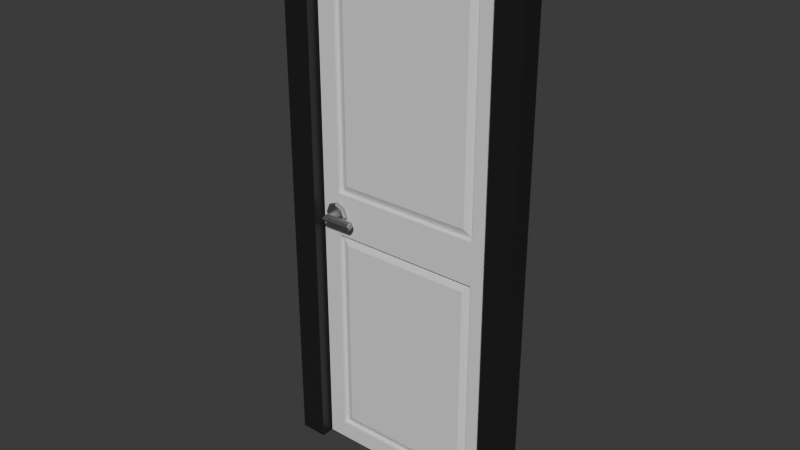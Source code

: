# Source: Door.blend  (saved by Blender 5.3.31; exported with 4.5.12 LTS)
import bpy
from mathutils import Matrix  # noqa: F401  (used for matrix-valued properties, if any)

bpy.ops.wm.read_factory_settings(use_empty=True)
scene = bpy.context.scene
scene.name = 'Scene'

# ---- collections
col_collection = bpy.data.collections.new('Collection'); scene.collection.children.link(col_collection)

# ---- materials (node trees are filled in below, after node groups)
mat_door = bpy.data.materials.new('door')
mat_knob = bpy.data.materials.new('knob')
mat_frame = bpy.data.materials.new('frame')
mat_hole = bpy.data.materials.new('hole')

# ---- material node trees
mat_door.use_nodes = True; mat_door.node_tree.nodes.clear()
_N = mat_door.node_tree.nodes; _L = mat_door.node_tree.links
n0 = _N.new('ShaderNodeBsdfPrincipled'); n0.name = 'Principled BSDF'; n0.location = (-200, 100)
n0.inputs[10].default_value = 0.005
n1 = _N.new('ShaderNodeOutputMaterial'); n1.name = 'Material Output'; n1.location = (200, 100)
_L.new(n0.outputs[0], n1.inputs[0])
n1.is_active_output = True
mat_knob.use_nodes = True; mat_knob.node_tree.nodes.clear()
_N = mat_knob.node_tree.nodes; _L = mat_knob.node_tree.links
n0 = _N.new('ShaderNodeBsdfPrincipled'); n0.name = 'Principled BSDF'; n0.location = (-200, 100)
n0.inputs[0].default_value = (0.4062, 0.4062, 0.4062, 1.0)
n0.inputs[1].default_value = 1.0
n0.inputs[10].default_value = 0.005
n1 = _N.new('ShaderNodeOutputMaterial'); n1.name = 'Material Output'; n1.location = (200, 100)
_L.new(n0.outputs[0], n1.inputs[0])
n1.is_active_output = True
mat_frame.use_nodes = True; mat_frame.node_tree.nodes.clear()
_N = mat_frame.node_tree.nodes; _L = mat_frame.node_tree.links
n0 = _N.new('ShaderNodeBsdfPrincipled'); n0.name = 'Principled BSDF'; n0.location = (-200, 100)
n0.inputs[0].default_value = (0.01216, 0.01216, 0.01216, 1.0)
n0.inputs[10].default_value = 0.005
n1 = _N.new('ShaderNodeOutputMaterial'); n1.name = 'Material Output'; n1.location = (200, 100)
_L.new(n0.outputs[0], n1.inputs[0])
n1.is_active_output = True
mat_hole.use_nodes = True; mat_hole.node_tree.nodes.clear()
_N = mat_hole.node_tree.nodes; _L = mat_hole.node_tree.links
n0 = _N.new('ShaderNodeOutputMaterial'); n0.name = 'Material Output'; n0.location = (200, 100)
n1 = _N.new('ShaderNodeEmission'); n1.name = 'Emission'; n1.location = (-200, 100)
n1.inputs[1].default_value = 0.0
_L.new(n1.outputs[0], n0.inputs[0])
n0.is_active_output = True

# ---- world
world_world = bpy.data.worlds.new('World'); scene.world = world_world
world_world.use_nodes = True; world_world.node_tree.nodes.clear()
_N = world_world.node_tree.nodes; _L = world_world.node_tree.links
n0 = _N.new('ShaderNodeOutputWorld'); n0.name = 'World Output'; n0.location = (200, 100)
n1 = _N.new('ShaderNodeBackground'); n1.name = 'Background'; n1.location = (-200, 100)
n1.inputs[0].default_value = (0.05088, 0.05088, 0.05088, 1.0)
_L.new(n1.outputs[0], n0.inputs[0])
n0.is_active_output = True
world_world.color = (0.05088, 0.05088, 0.05088)
world_world.sun_shadow_jitter_overblur = 0.0

# ---- meshes
me_plane = bpy.data.meshes.new('Plane')
me_plane.from_pydata([(-0.914, -1.22, -0.05), (0.0, -1.22, -0.05), (-0.914, 1.22, -0.05), (0.0, 1.22, -0.05), (-0.914, 0.0, -0.05), (0.0, 0.0, -0.05), (-0.814, 0.09996, 0.0), (-0.09996, 0.09996, 0.0), (-0.09996, 1.12, 0.0), (-0.814, 1.12, 0.0), (-0.814, -1.12, 0.0), (-0.09996, -1.12, 0.0), (-0.09996, -0.09996, 0.0), (-0.814, -0.09996, 0.0), (-0.09996, 0.09996, -0.02297), (-0.814, 0.09996, -0.02297), (-0.814, 1.12, -0.02297), (-0.09996, 1.12, -0.02297), (-0.814, -1.12, -0.02297), (-0.09996, -1.12, -0.02297), (-0.814, -0.09996, -0.02297), (-0.09996, -0.09996, -0.02297), (-0.7695, 0.1445, -0.001767), (-0.1445, 0.1445, -0.001767), (-0.1445, 1.076, -0.001767), (-0.7695, 1.076, -0.001767), (-0.7695, -1.076, -0.001767), (-0.1445, -1.076, -0.001767), (-0.1445, -0.1445, -0.001767), (-0.7695, -0.1445, -0.001767), (-0.8203, 0.05606, 0.004842), (-0.86, 0.03964, 0.004842), (-0.8764, 2.397e-09, 0.004842), (-0.86, -0.03964, 0.004842), (-0.8203, -0.05606, 0.004842), (-0.7807, -0.03964, 0.004842), (-0.7643, 2.397e-09, 0.004842), (-0.7807, 0.03964, 0.004842), (-0.8204, 0.02233, 0.02052), (-0.8361, 0.01571, 0.02052), (-0.8426, 3.784e-09, 0.02052), (-0.8361, -0.01571, 0.02052), (-0.8204, -0.02233, 0.02052), (-0.8045, -0.01578, 0.02052), (-0.798, 3.784e-09, 0.02052), (-0.8045, 0.01578, 0.02052), (-0.8195, 0.01816, 0.05933), (-0.8351, 0.01273, 0.07508), (-0.8412, 6.265e-09, 0.08116), (-0.8351, -0.01273, 0.07508), (-0.8195, -0.01816, 0.05933), (-0.8042, -0.01117, 0.04394), (-0.7995, 4.18e-09, 0.03938), (-0.8042, 0.01117, 0.04394), (-0.8203, 0.04839, 0.02052), (-0.8203, 0.05606, 0.01344), (-0.86, 0.03964, 0.01344), (-0.8546, 0.03422, 0.02052), (-0.8764, 2.773e-09, 0.01344), (-0.8687, 3.241e-09, 0.02052), (-0.86, -0.03964, 0.01344), (-0.8546, -0.03422, 0.02052), (-0.8203, -0.05606, 0.01344), (-0.8203, -0.04839, 0.02052), (-0.7807, -0.03964, 0.01344), (-0.7861, -0.03421, 0.02052), (-0.7643, 2.773e-09, 0.01344), (-0.7719, 3.242e-09, 0.02052), (-0.7807, 0.03964, 0.01344), (-0.7861, 0.03421, 0.02052), (-0.914, -1.22, -0.01457), (-0.8994, -1.205, 0.0), (0.0, -1.22, -0.01457), (-0.01457, -1.205, 0.0), (-0.914, 1.22, -0.01457), (-0.8994, 1.205, 0.0), (0.0, 1.22, -0.01457), (-0.01457, 1.205, 0.0), (-0.8994, 0.0, 0.0), (-0.914, 0.0, -0.01457), (-0.01457, 0.0, 0.0), (0.0, 0.0, -0.01457), (-0.6947, 0.01326, 0.06037), (-0.6991, 0.01808, 0.06034), (-0.6991, 0.01274, 0.07321), (-0.6946, 0.009344, 0.06974), (-0.6991, 6.265e-09, 0.07848), (-0.6946, 6.054e-09, 0.07359), (-0.6991, -0.01274, 0.07321), (-0.6946, -0.009344, 0.06974), (-0.6991, -0.01808, 0.06034), (-0.6947, -0.01326, 0.06037), (-0.6991, -0.01271, 0.0474), (-0.6947, -0.009372, 0.05095), (-0.6991, 4.138e-09, 0.04213), (-0.6947, 4.889e-09, 0.04707), (-0.6991, 0.01271, 0.0474), (-0.6947, 0.009372, 0.05095)], [], [(12, 13, 20, 21), (4, 2, 3, 5), (0, 4, 5, 1), (7, 8, 17, 14), (22, 23, 24, 25), (26, 27, 28, 29), (6, 7, 14, 15), (13, 10, 18, 20), (8, 9, 16, 17), (9, 6, 15, 16), (11, 12, 21, 19), (10, 11, 19, 18), (15, 14, 23, 22), (14, 17, 24, 23), (17, 16, 25, 24), (16, 15, 22, 25), (18, 19, 27, 26), (19, 21, 28, 27), (21, 20, 29, 28), (20, 18, 26, 29), (44, 45, 53, 52), (42, 43, 51, 50), (40, 41, 49, 48), (38, 39, 47, 46), (45, 38, 46, 53), (43, 44, 52, 51), (41, 42, 50, 49), (39, 40, 48, 47), (57, 54, 55, 56), (59, 57, 56, 58), (61, 59, 58, 60), (63, 61, 60, 62), (65, 63, 62, 64), (67, 65, 64, 66), (69, 67, 66, 68), (54, 69, 68, 55), (54, 57, 39, 38), (37, 30, 55, 68), (30, 31, 56, 55), (69, 54, 38, 45), (57, 59, 40, 39), (31, 32, 58, 56), (59, 61, 41, 40), (32, 33, 60, 58), (61, 63, 42, 41), (33, 34, 62, 60), (63, 65, 43, 42), (34, 35, 64, 62), (65, 67, 44, 43), (35, 36, 66, 64), (67, 69, 45, 44), (36, 37, 68, 66), (79, 70, 71, 78), (70, 72, 73, 71), (81, 76, 77, 80), (76, 74, 75, 77), (74, 79, 78, 75), (72, 81, 80, 73), (78, 71, 10, 13), (70, 79, 4, 0), (71, 73, 11, 10), (72, 70, 0, 1), (81, 72, 1, 5), (73, 80, 12, 11), (77, 75, 9, 8), (74, 76, 3, 2), (79, 74, 2, 4), (75, 78, 6, 9), (80, 77, 8, 7), (76, 81, 5, 3), (78, 80, 7, 6), (80, 78, 13, 12), (85, 82, 83, 84), (87, 85, 84, 86), (89, 87, 86, 88), (91, 89, 88, 90), (93, 91, 90, 92), (95, 93, 92, 94), (97, 95, 94, 96), (82, 97, 96, 83), (85, 87, 89, 91, 93, 95, 97, 82), (53, 46, 83, 96), (46, 47, 84, 83), (47, 48, 86, 84), (48, 49, 88, 86), (49, 50, 90, 88), (50, 51, 92, 90), (51, 52, 94, 92), (52, 53, 96, 94)])
me_plane.polygons.foreach_set('material_index', [0, 0, 0, 0, 0, 0, 0, 0, 0, 0, 0, 0, 0, 0, 0, 0, 0, 0, 0, 0, 1, 1, 1, 1, 1, 1, 1, 1, 1, 1, 1, 1, 1, 1, 1, 1, 1, 1, 1, 1, 1, 1, 1, 1, 1, 1, 1, 1, 1, 1, 1, 1, 0, 0, 0, 0, 0, 0, 0, 0, 0, 0, 0, 0, 0, 0, 0, 0, 0, 0, 0, 0, 1, 1, 1, 1, 1, 1, 1, 1, 1, 1, 1, 1, 1, 1, 1, 1, 1])
_uv = me_plane.uv_layers.new(name='UVMap')
_uv.uv.foreach_set('vector', [0.8906, 0.459, 0.1094, 0.459, 0.1094, 0.459, 0.8906, 0.459, 0.0, 0.5, 0.0, 1.0, 1.0, 1.0, 1.0, 0.5, 0.0, 0.0, 0.0, 0.5, 1.0, 0.5, 1.0, 0.0, 0.8906, 0.541, 0.8906, 0.959, 0.8906, 0.959, 0.8906, 0.541, 0.158, 0.5592, 0.842, 0.5592, 0.842, 0.9408, 0.158, 0.9408, 0.158, 0.0592, 0.842, 0.0592, 0.842, 0.4408, 0.158, 0.4408, 0.1094, 0.541, 0.8906, 0.541, 0.8906, 0.541, 0.1094, 0.541, 0.1094, 0.459, 0.1094, 0.04097, 0.1094, 0.04097, 0.1094, 0.459, 0.8906, 0.959, 0.1094, 0.959, 0.1094, 0.959, 0.8906, 0.959, 0.1094, 0.959, 0.1094, 0.541, 0.1094, 0.541, 0.1094, 0.959, 0.8906, 0.04097, 0.8906, 0.459, 0.8906, 0.459, 0.8906, 0.04097, 0.1094, 0.04097, 0.8906, 0.04097, 0.8906, 0.04097, 0.1094, 0.04097, 0.1094, 0.541, 0.8906, 0.541, 0.842, 0.5592, 0.158, 0.5592, 0.8906, 0.541, 0.8906, 0.959, 0.842, 0.9408, 0.842, 0.5592, 0.8906, 0.959, 0.1094, 0.959, 0.158, 0.9408, 0.842, 0.9408, 0.1094, 0.959, 0.1094, 0.541, 0.158, 0.5592, 0.158, 0.9408, 0.1094, 0.04097, 0.8906, 0.04097, 0.842, 0.0592, 0.158, 0.0592, 0.8906, 0.04097, 0.8906, 0.459, 0.842, 0.4408, 0.842, 0.0592, 0.8906, 0.459, 0.1094, 0.459, 0.158, 0.4408, 0.842, 0.4408, 0.1094, 0.459, 0.1094, 0.04097, 0.158, 0.0592, 0.158, 0.4408, 0.0, 0.0, 0.0, 0.0, 0.0, 0.0, 0.0, 0.0, 0.0, 0.0, 0.0, 0.0, 0.0, 0.0, 0.0, 0.0, 0.0, 0.0, 0.0, 0.0, 0.0, 0.0, 0.0, 0.0, 0.0, 0.0, 0.0, 0.0, 0.0, 0.0, 0.0, 0.0, 0.0, 0.0, 0.0, 0.0, 0.0, 0.0, 0.0, 0.0, 0.0, 0.0, 0.0, 0.0, 0.0, 0.0, 0.0, 0.0, 0.0, 0.0, 0.0, 0.0, 0.0, 0.0, 0.0, 0.0, 0.0, 0.0, 0.0, 0.0, 0.0, 0.0, 0.0, 0.0, 0.0, 0.0, 0.0, 0.0, 0.0, 0.0, 0.0, 0.0, 0.0, 0.0, 0.0, 0.0, 0.0, 0.0, 0.0, 0.0, 0.0, 0.0, 0.0, 0.0, 0.0, 0.0, 0.0, 0.0, 0.0, 0.0, 0.0, 0.0, 0.0, 0.0, 0.0, 0.0, 0.0, 0.0, 0.0, 0.0, 0.0, 0.0, 0.0, 0.0, 0.0, 0.0, 0.0, 0.0, 0.0, 0.0, 0.0, 0.0, 0.0, 0.0, 0.0, 0.0, 0.0, 0.0, 0.0, 0.0, 0.0, 0.0, 0.0, 0.0, 0.0, 0.0, 0.0, 0.0, 0.0, 0.0, 0.0, 0.0, 0.0, 0.0, 0.0, 0.0, 0.0, 0.0, 0.0, 0.0, 0.0, 0.0, 0.0, 0.0, 0.0, 0.0, 0.0, 0.0, 0.0, 0.0, 0.0, 0.0, 0.0, 0.0, 0.0, 0.0, 0.0, 0.0, 0.0, 0.0, 0.0, 0.0, 0.0, 0.0, 0.0, 0.0, 0.0, 0.0, 0.0, 0.0, 0.0, 0.0, 0.0, 0.0, 0.0, 0.0, 0.0, 0.0, 0.0, 0.0, 0.0, 0.0, 0.0, 0.0, 0.0, 0.0, 0.0, 0.0, 0.0, 0.0, 0.0, 0.0, 0.0, 0.0, 0.0, 0.0, 0.0, 0.0, 0.0, 0.0, 0.0, 0.0, 0.0, 0.0, 0.0, 0.0, 0.0, 0.0, 0.0, 0.0, 0.0, 0.0, 0.0, 0.0, 0.0, 0.0, 0.0, 0.0, 0.0, 0.0, 0.0, 0.0, 0.0, 0.0, 0.0, 0.0, 0.0, 0.0, 0.0, 0.0, 0.0, 0.0, 0.0, 0.0, 0.0, 0.0, 0.0, 0.0, 0.0, 0.0, 0.0, 0.0, 0.0, 0.0, 0.0, 0.0, 0.0, 0.0, 0.0, 0.0, 0.0, 0.0, 0.0, 0.0, 0.0, 0.0, 0.0, 0.5, 0.0, 0.0, 0.01594, 0.005971, 0.01594, 0.5, 0.0, 0.0, 1.0, 0.0, 0.9841, 0.005971, 0.01594, 0.005971, 1.0, 0.5, 1.0, 1.0, 0.9841, 0.994, 0.9841, 0.5, 1.0, 1.0, 0.0, 1.0, 0.01594, 0.994, 0.9841, 0.994, 0.0, 1.0, 0.0, 0.5, 0.01594, 0.5, 0.01594, 0.994, 1.0, 0.0, 1.0, 0.5, 0.9841, 0.5, 0.9841, 0.005971, 0.01594, 0.5, 0.01594, 0.005971, 0.1094, 0.04097, 0.1094, 0.459, 0.0, 0.0, 0.0, 0.5, 0.0, 0.5, 0.0, 0.0, 0.01594, 0.005971, 0.9841, 0.005971, 0.8906, 0.04097, 0.1094, 0.04097, 1.0, 0.0, 0.0, 0.0, 0.0, 0.0, 1.0, 0.0, 1.0, 0.5, 1.0, 0.0, 1.0, 0.0, 1.0, 0.5, 0.9841, 0.005971, 0.9841, 0.5, 0.8906, 0.459, 0.8906, 0.04097, 0.9841, 0.994, 0.01594, 0.994, 0.1094, 0.959, 0.8906, 0.959, 0.0, 1.0, 1.0, 1.0, 1.0, 1.0, 0.0, 1.0, 0.0, 0.5, 0.0, 1.0, 0.0, 1.0, 0.0, 0.5, 0.01594, 0.994, 0.01594, 0.5, 0.1094, 0.541, 0.1094, 0.959, 0.9841, 0.5, 0.9841, 0.994, 0.8906, 0.959, 0.8906, 0.541, 1.0, 1.0, 1.0, 0.5, 1.0, 0.5, 1.0, 1.0, 0.01594, 0.5, 0.9841, 0.5, 0.8906, 0.541, 0.1094, 0.541, 0.9841, 0.5, 0.01594, 0.5, 0.1094, 0.459, 0.8906, 0.459, 0.0, 0.0, 0.0, 0.0, 0.0, 0.0, 0.0, 0.0, 0.0, 0.0, 0.0, 0.0, 0.0, 0.0, 0.0, 0.0, 0.0, 0.0, 0.0, 0.0, 0.0, 0.0, 0.0, 0.0, 0.0, 0.0, 0.0, 0.0, 0.0, 0.0, 0.0, 0.0, 0.0, 0.0, 0.0, 0.0, 0.0, 0.0, 0.0, 0.0, 0.0, 0.0, 0.0, 0.0, 0.0, 0.0, 0.0, 0.0, 0.0, 0.0, 0.0, 0.0, 0.0, 0.0, 0.0, 0.0, 0.0, 0.0, 0.0, 0.0, 0.0, 0.0, 0.0, 0.0, 0.0, 0.0, 0.0, 0.0, 0.0, 0.0, 0.0, 0.0, 0.0, 0.0, 0.0, 0.0, 0.0, 0.0, 0.0, 0.0, 0.0, 0.0, 0.0, 0.0, 0.0, 0.0, 0.0, 0.0, 0.0, 0.0, 0.0, 0.0, 0.0, 0.0, 0.0, 0.0, 0.0, 0.0, 0.0, 0.0, 0.0, 0.0, 0.0, 0.0, 0.0, 0.0, 0.0, 0.0, 0.0, 0.0, 0.0, 0.0, 0.0, 0.0, 0.0, 0.0, 0.0, 0.0, 0.0, 0.0, 0.0, 0.0, 0.0, 0.0, 0.0, 0.0, 0.0, 0.0, 0.0, 0.0, 0.0, 0.0, 0.0, 0.0, 0.0, 0.0, 0.0, 0.0, 0.0, 0.0, 0.0, 0.0, 0.0, 0.0])
me_plane.materials.append(mat_door)
me_plane.materials.append(mat_knob)
me_plane.update()
me_plane_001 = bpy.data.meshes.new('Plane.001')
me_plane_001.from_pydata([(-0.457, -1.22, 0.0), (0.457, -1.22, 0.0), (-0.457, 1.22, 0.0), (0.457, 1.22, 0.0), (-0.5834, -1.22, 0.0), (0.5834, -1.22, 0.0), (-0.5834, 1.358, 8.736e-09), (0.5834, 1.358, 8.736e-09), (-0.457, -1.22, 0.1), (0.457, -1.22, 0.1), (-0.457, 1.22, 0.1), (0.457, 1.22, 0.1), (-0.5834, -1.22, 0.1), (0.5834, -1.22, 0.1), (-0.5834, 1.358, 0.1), (0.5834, 1.358, 0.1), (-0.457, -1.22, 0.0), (0.457, -1.22, 0.0), (-0.457, 1.22, 0.0), (0.457, 1.22, 0.0)], [], [(11, 15, 14, 10), (9, 13, 15, 11), (10, 14, 12, 8), (0, 2, 10, 8), (3, 1, 9, 11), (2, 3, 11, 10), (6, 4, 12, 14), (5, 7, 15, 13), (7, 6, 14, 15), (1, 5, 13, 9), (4, 0, 8, 12), (16, 17, 19, 18)])
me_plane_001.polygons.foreach_set('material_index', [0, 0, 0, 0, 0, 0, 0, 0, 0, 0, 0, 1])
_uv = me_plane_001.uv_layers.new(name='UVMap')
_uv.uv.foreach_set('vector', [0.0, 0.0, 0.0, 0.0, 0.0, 0.0, 0.0, 0.0, 0.0, 0.0, 0.0, 0.0, 0.0, 0.0, 0.0, 0.0, 0.0, 0.0, 0.0, 0.0, 0.0, 0.0, 0.0, 0.0, 0.0, 0.0, 0.0, 0.0, 0.0, 0.0, 0.0, 0.0, 0.0, 0.0, 0.0, 0.0, 0.0, 0.0, 0.0, 0.0, 0.0, 0.0, 0.0, 0.0, 0.0, 0.0, 0.0, 0.0, 0.0, 0.0, 0.0, 0.0, 0.0, 0.0, 0.0, 0.0, 0.0, 0.0, 0.0, 0.0, 0.0, 0.0, 0.0, 0.0, 0.0, 0.0, 0.0, 0.0, 0.0, 0.0, 0.0, 0.0, 0.0, 0.0, 0.0, 0.0, 0.0, 0.0, 0.0, 0.0, 0.0, 0.0, 0.0, 0.0, 0.0, 0.0, 0.0, 0.0, 0.0, 0.0, 1.0, 0.0, 1.0, 1.0, 0.0, 1.0])
me_plane_001.materials.append(mat_frame)
me_plane_001.materials.append(mat_hole)
me_plane_001.update()
arm_armature = bpy.data.armatures.new('Armature')  # bones are not reproduced

# ---- objects
ob_door = bpy.data.objects.new('door', me_plane)
ob_frame = bpy.data.objects.new('frame', me_plane_001)
ob_armature = bpy.data.objects.new('Armature', arm_armature)

# ---- transforms, parenting, visibility, modifiers, constraints
ob_door.parent = ob_armature
ob_door.matrix_parent_inverse = Matrix(((1.0, -0.0, -0.0, -0.457), (-0.0, 1.0, 0.0, 0.05), (-0.0, -0.0, 1.0, 2.186e-09), (-0.0, 0.0, -0.0, 1.0)))
ob_door.location = (0.457, -0.05, -2.186e-09)
ob_door.rotation_euler = (1.571, -0.0, 0.0)
_vg = ob_door.vertex_groups.new(name='Bone')
_vg = ob_door.vertex_groups.new(name='Bone.001')
_vg.add([0, 1, 2, 3, 4, 5, 6, 7, 8, 9, 10, 11, 12, 13, 14, 15, 16, 17, 18, 19, 20, 21, 22, 23, 24, 25, 26, 27, 28, 29, 30, 31, 32, 33, 34, 35, 36, 37, 38, 39, 40, 41, 42, 43, 44, 45, 46, 47, 48, 49, 50, 51, 52, 53, 54, 55, 56, 57, 58, 59, 60, 61, 62, 63, 64, 65, 66, 67, 68, 69, 70, 71, 72, 73, 74, 75, 76, 77, 78, 79, 80, 81, 82, 83, 84, 85, 86, 87, 88, 89, 90, 91, 92, 93, 94, 95, 96, 97], 1.0, 'REPLACE')
_m = ob_door.modifiers.new('Armature', 'ARMATURE')
_m.object = ob_armature
ob_frame.parent = ob_armature
ob_frame.matrix_parent_inverse = Matrix(((1.0, -0.0, -0.0, -0.457), (-0.0, 1.0, 0.0, 0.05), (-0.0, -0.0, 1.0, 2.186e-09), (-0.0, 0.0, -0.0, 1.0)))
ob_frame.location = (0.0, 0.0, 0.0)
ob_frame.rotation_euler = (1.571, -0.0, 0.0)
_vg = ob_frame.vertex_groups.new(name='Bone')
_vg.add([0, 1, 2, 3, 4, 5, 6, 7, 8, 9, 10, 11, 12, 13, 14, 15, 16, 17, 18, 19], 1.0, 'REPLACE')
_vg = ob_frame.vertex_groups.new(name='Bone.001')
_m = ob_frame.modifiers.new('Armature', 'ARMATURE')
_m.object = ob_armature
ob_armature.location = (0.457, -0.05, -2.186e-09)

# ---- collection membership
scene.collection.objects.link(ob_door)
scene.collection.objects.link(ob_frame)
scene.collection.objects.link(ob_armature)

# ---- scene / render settings (as saved in the file)
scene.frame_start = 1; scene.frame_end = 250; scene.frame_set(1)
scene.render.engine = 'BLENDER_EEVEE_NEXT'
scene.render.bake_bias = 0.0
scene.render.bake_samples = 0
scene.cycles.sampling_pattern = 'TABULATED_SOBOL'
scene.eevee.use_volume_custom_range = False
scene.eevee.fast_gi_thickness_far = 0.0
bpy.context.view_layer.update()

# ---- added for rendering (the .blend has no active camera and no usable light): camera, sun
cam_auto = bpy.data.cameras.new('AutoCamera')
cam_auto.lens = 50.0
cam_auto.sensor_width = 36.0
cam_auto.clip_end = 1000.0
ob_auto_camera = bpy.data.objects.new('AutoCamera', cam_auto)
scene.collection.objects.link(ob_auto_camera)
ob_auto_camera.location = (2.62055, -3.21024, 2.16519)
ob_auto_camera.rotation_euler = (1.09748, -7.21219e-08, 0.694738)
scene.camera = ob_auto_camera
light_auto_sun = bpy.data.lights.new('AutoSun', 'SUN')
light_auto_sun.energy = 3.0
light_auto_sun.angle = 0.0523599
ob_auto_sun = bpy.data.objects.new('AutoSun', light_auto_sun)
scene.collection.objects.link(ob_auto_sun)
ob_auto_sun.rotation_euler = (0.872665, 0.174533, 0.523599)
bpy.context.view_layer.update()
